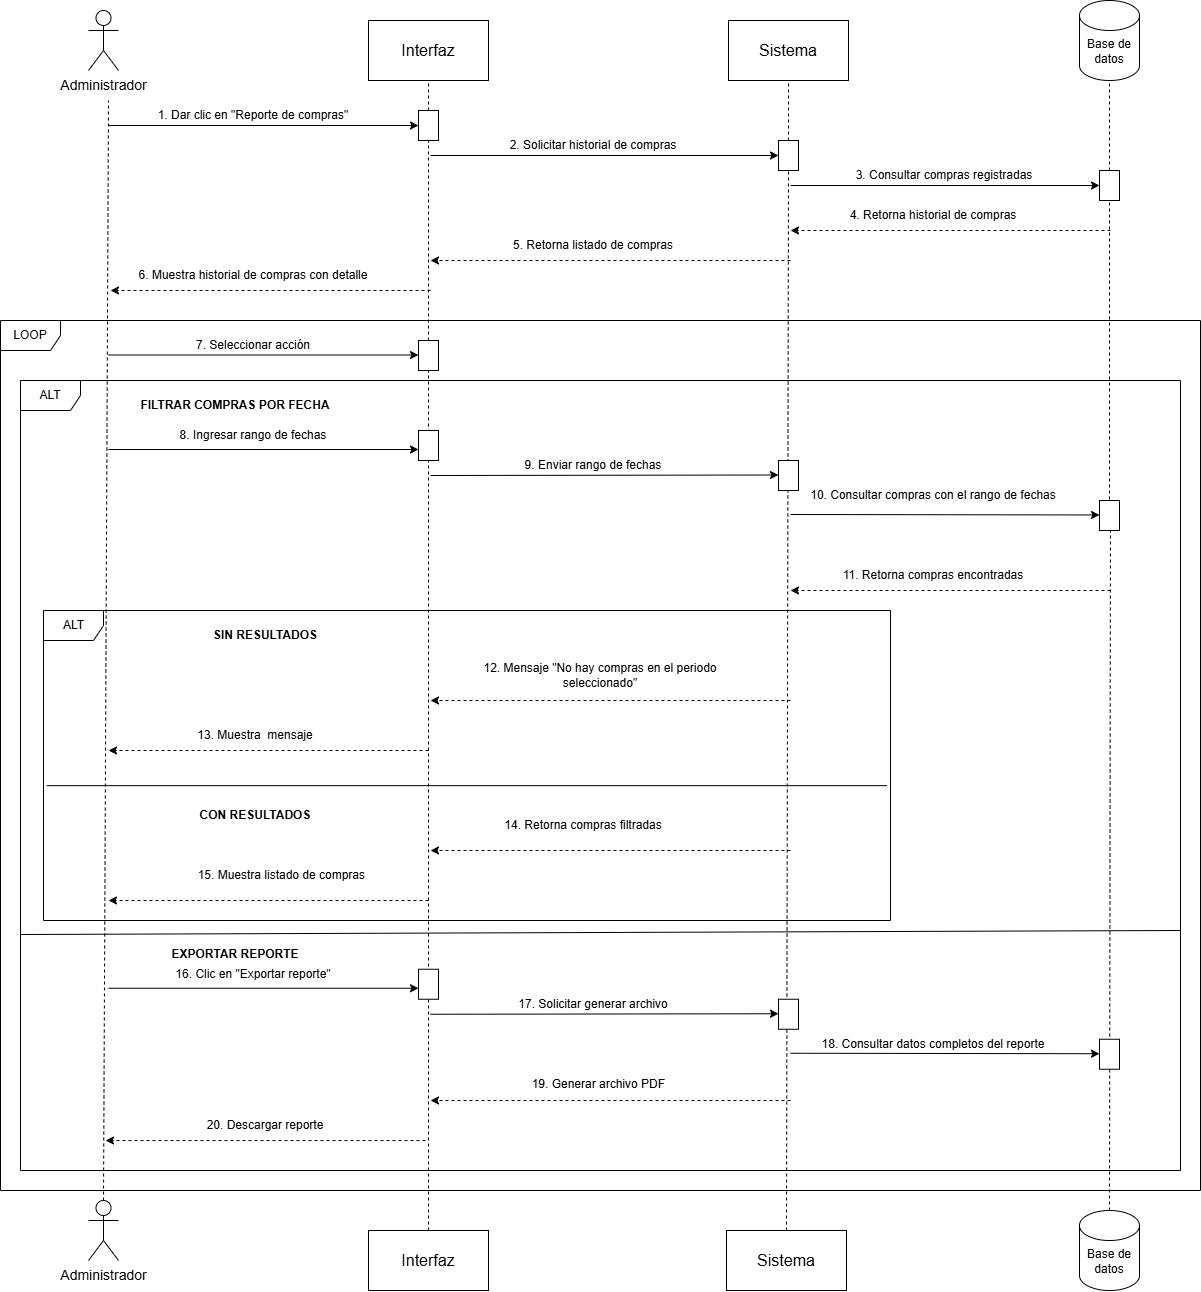

The diagram above was exported from draw.io. Its source (the exported page's mxGraphModel, read from the mxfile embedded in the PNG):
<mxGraphModel dx="2457" dy="1329" grid="1" gridSize="10" guides="1" tooltips="1" connect="1" arrows="1" fold="1" page="1" pageScale="1" pageWidth="827" pageHeight="1169" math="0" shadow="0">
  <root>
    <mxCell id="0" />
    <mxCell id="1" parent="0" />
    <mxCell id="0nY7Yg_BnrAYbZYaJqGd-1" parent="1" style="shape=umlActor;verticalLabelPosition=bottom;verticalAlign=top;html=1;outlineConnect=0;" value="&lt;font style=&quot;font-size: 14px;&quot;&gt;Administrador&lt;/font&gt;" vertex="1">
      <mxGeometry height="60" width="30" x="168" y="50" as="geometry" />
    </mxCell>
    <mxCell id="0nY7Yg_BnrAYbZYaJqGd-2" parent="1" style="rounded=0;whiteSpace=wrap;html=1;" value="&lt;font size=&quot;3&quot;&gt;Interfaz&lt;/font&gt;" vertex="1">
      <mxGeometry height="60" width="120" x="448" y="60" as="geometry" />
    </mxCell>
    <mxCell id="0nY7Yg_BnrAYbZYaJqGd-3" parent="1" style="rounded=0;whiteSpace=wrap;html=1;" value="&lt;font size=&quot;3&quot;&gt;Sistema&lt;/font&gt;" vertex="1">
      <mxGeometry height="60" width="120" x="808" y="60" as="geometry" />
    </mxCell>
    <mxCell id="0nY7Yg_BnrAYbZYaJqGd-4" parent="1" style="shape=cylinder3;whiteSpace=wrap;html=1;boundedLbl=1;backgroundOutline=1;size=15;" value="Base de datos" vertex="1">
      <mxGeometry height="80" width="60" x="1159" y="40" as="geometry" />
    </mxCell>
    <mxCell id="0nY7Yg_BnrAYbZYaJqGd-5" edge="1" parent="1" source="0nY7Yg_BnrAYbZYaJqGd-10" style="endArrow=none;dashed=1;html=1;rounded=0;entryX=0.5;entryY=1;entryDx=0;entryDy=0;" target="0nY7Yg_BnrAYbZYaJqGd-2" value="">
      <mxGeometry height="50" relative="1" width="50" as="geometry">
        <mxPoint x="508" y="1191" as="sourcePoint" />
        <mxPoint x="358" y="240" as="targetPoint" />
      </mxGeometry>
    </mxCell>
    <mxCell id="0nY7Yg_BnrAYbZYaJqGd-6" edge="1" parent="1" source="0nY7Yg_BnrAYbZYaJqGd-23" style="endArrow=none;dashed=1;html=1;rounded=0;entryX=0.5;entryY=1;entryDx=0;entryDy=0;entryPerimeter=0;" target="0nY7Yg_BnrAYbZYaJqGd-4" value="">
      <mxGeometry height="50" relative="1" width="50" as="geometry">
        <mxPoint x="1189" y="545" as="sourcePoint" />
        <mxPoint x="1128" y="350" as="targetPoint" />
      </mxGeometry>
    </mxCell>
    <mxCell id="0nY7Yg_BnrAYbZYaJqGd-7" edge="1" parent="1" source="0nY7Yg_BnrAYbZYaJqGd-16" style="endArrow=none;dashed=1;html=1;rounded=0;exitX=0.5;exitY=0;exitDx=0;exitDy=0;exitPerimeter=0;" value="">
      <mxGeometry height="50" relative="1" width="50" as="geometry">
        <mxPoint x="210" y="1260" as="sourcePoint" />
        <mxPoint x="188" y="140" as="targetPoint" />
      </mxGeometry>
    </mxCell>
    <mxCell id="0nY7Yg_BnrAYbZYaJqGd-8" edge="1" parent="1" style="endArrow=classic;html=1;rounded=0;entryX=0;entryY=0.5;entryDx=0;entryDy=0;" target="0nY7Yg_BnrAYbZYaJqGd-10" value="">
      <mxGeometry height="50" relative="1" width="50" as="geometry">
        <mxPoint x="188" y="165" as="sourcePoint" />
        <mxPoint x="378" y="290" as="targetPoint" />
      </mxGeometry>
    </mxCell>
    <mxCell id="0nY7Yg_BnrAYbZYaJqGd-9" edge="1" parent="1" source="0nY7Yg_BnrAYbZYaJqGd-34" style="endArrow=none;dashed=1;html=1;rounded=0;entryX=0.5;entryY=1;entryDx=0;entryDy=0;exitX=0.5;exitY=0;exitDx=0;exitDy=0;" target="0nY7Yg_BnrAYbZYaJqGd-10" value="">
      <mxGeometry height="50" relative="1" width="50" as="geometry">
        <mxPoint x="508" y="1191" as="sourcePoint" />
        <mxPoint x="508" y="120" as="targetPoint" />
      </mxGeometry>
    </mxCell>
    <mxCell id="0nY7Yg_BnrAYbZYaJqGd-10" parent="1" style="rounded=0;whiteSpace=wrap;html=1;" value="" vertex="1">
      <mxGeometry height="30" width="20" x="498" y="150" as="geometry" />
    </mxCell>
    <mxCell id="0nY7Yg_BnrAYbZYaJqGd-11" edge="1" parent="1" source="0nY7Yg_BnrAYbZYaJqGd-18" style="endArrow=none;dashed=1;html=1;rounded=0;entryX=0.5;entryY=1;entryDx=0;entryDy=0;" target="0nY7Yg_BnrAYbZYaJqGd-3" value="">
      <mxGeometry height="50" relative="1" width="50" as="geometry">
        <mxPoint x="868" y="1181" as="sourcePoint" />
        <mxPoint x="868" y="250" as="targetPoint" />
      </mxGeometry>
    </mxCell>
    <mxCell id="0nY7Yg_BnrAYbZYaJqGd-12" parent="1" style="text;html=1;whiteSpace=wrap;strokeColor=none;fillColor=none;align=center;verticalAlign=middle;rounded=0;" value="1. Dar clic en &quot;Reporte de compras&quot;" vertex="1">
      <mxGeometry height="30" width="270" x="198" y="140" as="geometry" />
    </mxCell>
    <mxCell id="0nY7Yg_BnrAYbZYaJqGd-13" parent="1" style="rounded=0;whiteSpace=wrap;html=1;" value="&lt;font size=&quot;3&quot;&gt;Interfaz&lt;/font&gt;" vertex="1">
      <mxGeometry height="60" width="120" x="448" y="1270" as="geometry" />
    </mxCell>
    <mxCell id="0nY7Yg_BnrAYbZYaJqGd-14" parent="1" style="rounded=0;whiteSpace=wrap;html=1;" value="&lt;font size=&quot;3&quot;&gt;Sistema&lt;/font&gt;" vertex="1">
      <mxGeometry height="60" width="120" x="806" y="1270" as="geometry" />
    </mxCell>
    <mxCell id="0nY7Yg_BnrAYbZYaJqGd-15" parent="1" style="shape=cylinder3;whiteSpace=wrap;html=1;boundedLbl=1;backgroundOutline=1;size=15;" value="Base de datos" vertex="1">
      <mxGeometry height="80" width="60" x="1159" y="1250" as="geometry" />
    </mxCell>
    <mxCell id="0nY7Yg_BnrAYbZYaJqGd-16" parent="1" style="shape=umlActor;verticalLabelPosition=bottom;verticalAlign=top;html=1;outlineConnect=0;" value="&lt;font style=&quot;font-size: 14px;&quot;&gt;Administrador&lt;/font&gt;" vertex="1">
      <mxGeometry height="60" width="30" x="168" y="1240" as="geometry" />
    </mxCell>
    <mxCell id="0nY7Yg_BnrAYbZYaJqGd-17" edge="1" parent="1" source="0nY7Yg_BnrAYbZYaJqGd-14" style="endArrow=none;dashed=1;html=1;rounded=0;entryX=0.5;entryY=1;entryDx=0;entryDy=0;exitX=0.5;exitY=0;exitDx=0;exitDy=0;" target="0nY7Yg_BnrAYbZYaJqGd-18" value="">
      <mxGeometry height="50" relative="1" width="50" as="geometry">
        <mxPoint x="860" y="1560" as="sourcePoint" />
        <mxPoint x="868" y="120" as="targetPoint" />
      </mxGeometry>
    </mxCell>
    <mxCell id="0nY7Yg_BnrAYbZYaJqGd-18" parent="1" style="rounded=0;whiteSpace=wrap;html=1;" value="" vertex="1">
      <mxGeometry height="30" width="20" x="858" y="180" as="geometry" />
    </mxCell>
    <mxCell id="0nY7Yg_BnrAYbZYaJqGd-19" edge="1" parent="1" style="endArrow=classic;html=1;rounded=0;entryX=0;entryY=0.5;entryDx=0;entryDy=0;" target="0nY7Yg_BnrAYbZYaJqGd-18" value="">
      <mxGeometry height="50" relative="1" width="50" as="geometry">
        <mxPoint x="510" y="195" as="sourcePoint" />
        <mxPoint x="728" y="180" as="targetPoint" />
      </mxGeometry>
    </mxCell>
    <mxCell id="0nY7Yg_BnrAYbZYaJqGd-20" parent="1" style="text;html=1;whiteSpace=wrap;strokeColor=none;fillColor=none;align=center;verticalAlign=middle;rounded=0;" value="2. Solicitar historial de compras" vertex="1">
      <mxGeometry height="30" width="270" x="538" y="170" as="geometry" />
    </mxCell>
    <mxCell id="0nY7Yg_BnrAYbZYaJqGd-21" edge="1" parent="1" source="0nY7Yg_BnrAYbZYaJqGd-15" style="endArrow=none;dashed=1;html=1;rounded=0;exitX=0.5;exitY=0;exitDx=0;exitDy=0;exitPerimeter=0;" value="">
      <mxGeometry height="50" relative="1" width="50" as="geometry">
        <mxPoint x="1187.5" y="1019.9999999999998" as="sourcePoint" />
        <mxPoint x="1190" y="540" as="targetPoint" />
      </mxGeometry>
    </mxCell>
    <mxCell id="0nY7Yg_BnrAYbZYaJqGd-22" edge="1" parent="1" style="endArrow=none;dashed=1;html=1;rounded=0;entryX=0.5;entryY=1;entryDx=0;entryDy=0;entryPerimeter=0;" target="0nY7Yg_BnrAYbZYaJqGd-23" value="">
      <mxGeometry height="50" relative="1" width="50" as="geometry">
        <mxPoint x="1189" y="545" as="sourcePoint" />
        <mxPoint x="1189" y="120" as="targetPoint" />
      </mxGeometry>
    </mxCell>
    <mxCell id="0nY7Yg_BnrAYbZYaJqGd-23" parent="1" style="rounded=0;whiteSpace=wrap;html=1;" value="" vertex="1">
      <mxGeometry height="30" width="20" x="1179" y="210" as="geometry" />
    </mxCell>
    <mxCell id="0nY7Yg_BnrAYbZYaJqGd-24" edge="1" parent="1" style="endArrow=classic;html=1;rounded=0;entryX=0;entryY=0.5;entryDx=0;entryDy=0;" target="0nY7Yg_BnrAYbZYaJqGd-23" value="">
      <mxGeometry height="50" relative="1" width="50" as="geometry">
        <mxPoint x="870" y="225" as="sourcePoint" />
        <mxPoint x="1168" y="190" as="targetPoint" />
      </mxGeometry>
    </mxCell>
    <mxCell id="0nY7Yg_BnrAYbZYaJqGd-25" parent="1" style="text;html=1;whiteSpace=wrap;strokeColor=none;fillColor=none;align=center;verticalAlign=middle;rounded=0;" value="3. Consultar compras registradas" vertex="1">
      <mxGeometry height="30" width="270" x="889" y="200" as="geometry" />
    </mxCell>
    <mxCell id="0nY7Yg_BnrAYbZYaJqGd-26" edge="1" parent="1" style="endArrow=classic;html=1;rounded=0;dashed=1;" value="">
      <mxGeometry height="50" relative="1" width="50" as="geometry">
        <mxPoint x="1190" y="270" as="sourcePoint" />
        <mxPoint x="870" y="270" as="targetPoint" />
      </mxGeometry>
    </mxCell>
    <mxCell id="0nY7Yg_BnrAYbZYaJqGd-27" edge="1" parent="1" style="endArrow=classic;html=1;rounded=0;dashed=1;" value="">
      <mxGeometry height="50" relative="1" width="50" as="geometry">
        <mxPoint x="870" y="300" as="sourcePoint" />
        <mxPoint x="510" y="300" as="targetPoint" />
      </mxGeometry>
    </mxCell>
    <mxCell id="0nY7Yg_BnrAYbZYaJqGd-28" edge="1" parent="1" style="endArrow=classic;html=1;rounded=0;dashed=1;" value="">
      <mxGeometry height="50" relative="1" width="50" as="geometry">
        <mxPoint x="510" y="330" as="sourcePoint" />
        <mxPoint x="190" y="330" as="targetPoint" />
      </mxGeometry>
    </mxCell>
    <mxCell id="0nY7Yg_BnrAYbZYaJqGd-29" parent="1" style="text;html=1;whiteSpace=wrap;strokeColor=none;fillColor=none;align=center;verticalAlign=middle;rounded=0;" value="6. Muestra historial de compras con detalle" vertex="1">
      <mxGeometry height="30" width="270" x="198" y="300" as="geometry" />
    </mxCell>
    <mxCell id="0nY7Yg_BnrAYbZYaJqGd-30" parent="1" style="text;html=1;whiteSpace=wrap;strokeColor=none;fillColor=none;align=center;verticalAlign=middle;rounded=0;" value="5. Retorna listado de compras" vertex="1">
      <mxGeometry height="30" width="270" x="538" y="270" as="geometry" />
    </mxCell>
    <mxCell id="0nY7Yg_BnrAYbZYaJqGd-31" parent="1" style="text;html=1;whiteSpace=wrap;strokeColor=none;fillColor=none;align=center;verticalAlign=middle;rounded=0;" value="4. Retorna historial de compras" vertex="1">
      <mxGeometry height="30" width="270" x="878" y="240" as="geometry" />
    </mxCell>
    <mxCell id="0nY7Yg_BnrAYbZYaJqGd-32" parent="1" style="shape=umlFrame;whiteSpace=wrap;html=1;pointerEvents=0;" value="LOOP" vertex="1">
      <mxGeometry height="870" width="1200" x="80" y="360" as="geometry" />
    </mxCell>
    <mxCell id="0nY7Yg_BnrAYbZYaJqGd-33" edge="1" parent="1" style="endArrow=none;dashed=1;html=1;rounded=0;entryX=0.5;entryY=1;entryDx=0;entryDy=0;" target="0nY7Yg_BnrAYbZYaJqGd-34" value="">
      <mxGeometry height="50" relative="1" width="50" as="geometry">
        <mxPoint x="508" y="1270" as="sourcePoint" />
        <mxPoint x="508" y="180" as="targetPoint" />
      </mxGeometry>
    </mxCell>
    <mxCell id="0nY7Yg_BnrAYbZYaJqGd-34" parent="1" style="rounded=0;whiteSpace=wrap;html=1;" value="" vertex="1">
      <mxGeometry height="30" width="20" x="498" y="380" as="geometry" />
    </mxCell>
    <mxCell id="0nY7Yg_BnrAYbZYaJqGd-35" edge="1" parent="1" style="endArrow=classic;html=1;rounded=0;entryX=0;entryY=0.5;entryDx=0;entryDy=0;" value="">
      <mxGeometry height="50" relative="1" width="50" as="geometry">
        <mxPoint x="188" y="394.5" as="sourcePoint" />
        <mxPoint x="498" y="394.5" as="targetPoint" />
      </mxGeometry>
    </mxCell>
    <mxCell id="0nY7Yg_BnrAYbZYaJqGd-36" parent="1" style="text;html=1;whiteSpace=wrap;strokeColor=none;fillColor=none;align=center;verticalAlign=middle;rounded=0;" value="7. Seleccionar acción" vertex="1">
      <mxGeometry height="30" width="270" x="198" y="370" as="geometry" />
    </mxCell>
    <mxCell id="0nY7Yg_BnrAYbZYaJqGd-37" parent="1" style="shape=umlFrame;whiteSpace=wrap;html=1;pointerEvents=0;" value="ALT" vertex="1">
      <mxGeometry height="790" width="1160" x="100" y="420" as="geometry" />
    </mxCell>
    <mxCell id="0nY7Yg_BnrAYbZYaJqGd-38" parent="1" style="text;html=1;whiteSpace=wrap;strokeColor=none;fillColor=none;align=center;verticalAlign=middle;rounded=0;" value="&lt;b&gt;FILTRAR COMPRAS POR FECHA&lt;/b&gt;" vertex="1">
      <mxGeometry height="30" width="270" x="180" y="430" as="geometry" />
    </mxCell>
    <mxCell id="0nY7Yg_BnrAYbZYaJqGd-39" parent="1" style="rounded=0;whiteSpace=wrap;html=1;" value="" vertex="1">
      <mxGeometry height="30" width="20" x="498" y="470" as="geometry" />
    </mxCell>
    <mxCell id="0nY7Yg_BnrAYbZYaJqGd-40" edge="1" parent="1" style="endArrow=classic;html=1;rounded=0;entryX=0;entryY=0.5;entryDx=0;entryDy=0;" value="">
      <mxGeometry height="50" relative="1" width="50" as="geometry">
        <mxPoint x="188" y="489" as="sourcePoint" />
        <mxPoint x="498" y="489" as="targetPoint" />
      </mxGeometry>
    </mxCell>
    <mxCell id="0nY7Yg_BnrAYbZYaJqGd-41" parent="1" style="rounded=0;whiteSpace=wrap;html=1;" value="" vertex="1">
      <mxGeometry height="30" width="20" x="858" y="500" as="geometry" />
    </mxCell>
    <mxCell id="0nY7Yg_BnrAYbZYaJqGd-42" edge="1" parent="1" style="endArrow=classic;html=1;rounded=0;entryX=0;entryY=0.5;entryDx=0;entryDy=0;" value="">
      <mxGeometry height="50" relative="1" width="50" as="geometry">
        <mxPoint x="510" y="515" as="sourcePoint" />
        <mxPoint x="858" y="514.5" as="targetPoint" />
      </mxGeometry>
    </mxCell>
    <mxCell id="0nY7Yg_BnrAYbZYaJqGd-43" parent="1" style="text;html=1;whiteSpace=wrap;strokeColor=none;fillColor=none;align=center;verticalAlign=middle;rounded=0;" value="8. Ingresar rango de fechas" vertex="1">
      <mxGeometry height="30" width="270" x="198" y="460" as="geometry" />
    </mxCell>
    <mxCell id="0nY7Yg_BnrAYbZYaJqGd-44" parent="1" style="text;html=1;whiteSpace=wrap;strokeColor=none;fillColor=none;align=center;verticalAlign=middle;rounded=0;" value="9. Enviar rango de fechas" vertex="1">
      <mxGeometry height="30" width="270" x="538" y="490" as="geometry" />
    </mxCell>
    <mxCell id="0nY7Yg_BnrAYbZYaJqGd-45" parent="1" style="shape=umlFrame;whiteSpace=wrap;html=1;pointerEvents=0;" value="ALT" vertex="1">
      <mxGeometry height="310" width="847" x="123" y="650" as="geometry" />
    </mxCell>
    <mxCell id="0nY7Yg_BnrAYbZYaJqGd-46" parent="1" style="rounded=0;whiteSpace=wrap;html=1;" value="" vertex="1">
      <mxGeometry height="30" width="20" x="1179" y="540" as="geometry" />
    </mxCell>
    <mxCell id="0nY7Yg_BnrAYbZYaJqGd-47" edge="1" parent="1" style="endArrow=classic;html=1;rounded=0;entryX=0;entryY=0.5;entryDx=0;entryDy=0;" value="">
      <mxGeometry height="50" relative="1" width="50" as="geometry">
        <mxPoint x="870" y="554" as="sourcePoint" />
        <mxPoint x="1179" y="554.47" as="targetPoint" />
      </mxGeometry>
    </mxCell>
    <mxCell id="0nY7Yg_BnrAYbZYaJqGd-48" parent="1" style="text;html=1;whiteSpace=wrap;strokeColor=none;fillColor=none;align=center;verticalAlign=middle;rounded=0;" value="10. Consultar compras con el rango de fechas" vertex="1">
      <mxGeometry height="30" width="270" x="878" y="520" as="geometry" />
    </mxCell>
    <mxCell id="0nY7Yg_BnrAYbZYaJqGd-49" parent="1" style="text;html=1;whiteSpace=wrap;strokeColor=none;fillColor=none;align=center;verticalAlign=middle;rounded=0;" value="11. Retorna compras encontradas" vertex="1">
      <mxGeometry height="30" width="270" x="878" y="600" as="geometry" />
    </mxCell>
    <mxCell id="0nY7Yg_BnrAYbZYaJqGd-50" edge="1" parent="1" style="endArrow=classic;html=1;rounded=0;dashed=1;" value="">
      <mxGeometry height="50" relative="1" width="50" as="geometry">
        <mxPoint x="1190" y="630" as="sourcePoint" />
        <mxPoint x="870" y="630" as="targetPoint" />
      </mxGeometry>
    </mxCell>
    <mxCell id="0nY7Yg_BnrAYbZYaJqGd-51" edge="1" parent="1" style="endArrow=classic;html=1;rounded=0;dashed=1;" value="">
      <mxGeometry height="50" relative="1" width="50" as="geometry">
        <mxPoint x="870" y="740" as="sourcePoint" />
        <mxPoint x="510" y="740" as="targetPoint" />
      </mxGeometry>
    </mxCell>
    <mxCell id="0nY7Yg_BnrAYbZYaJqGd-52" edge="1" parent="1" style="endArrow=classic;html=1;rounded=0;dashed=1;" value="">
      <mxGeometry height="50" relative="1" width="50" as="geometry">
        <mxPoint x="508" y="790" as="sourcePoint" />
        <mxPoint x="188" y="790" as="targetPoint" />
      </mxGeometry>
    </mxCell>
    <mxCell id="0nY7Yg_BnrAYbZYaJqGd-53" edge="1" parent="1" style="endArrow=classic;html=1;rounded=0;dashed=1;" value="">
      <mxGeometry height="50" relative="1" width="50" as="geometry">
        <mxPoint x="508" y="940" as="sourcePoint" />
        <mxPoint x="188" y="940" as="targetPoint" />
      </mxGeometry>
    </mxCell>
    <mxCell id="0nY7Yg_BnrAYbZYaJqGd-54" edge="1" parent="1" style="endArrow=classic;html=1;rounded=0;dashed=1;" value="">
      <mxGeometry height="50" relative="1" width="50" as="geometry">
        <mxPoint x="870" y="890" as="sourcePoint" />
        <mxPoint x="510" y="890" as="targetPoint" />
      </mxGeometry>
    </mxCell>
    <mxCell id="0nY7Yg_BnrAYbZYaJqGd-55" parent="1" style="text;html=1;whiteSpace=wrap;strokeColor=none;fillColor=none;align=center;verticalAlign=middle;rounded=0;" value="&lt;b&gt;SIN RESULTADOS&lt;/b&gt;" vertex="1">
      <mxGeometry height="30" width="270" x="210" y="660" as="geometry" />
    </mxCell>
    <mxCell id="0nY7Yg_BnrAYbZYaJqGd-56" parent="1" style="text;html=1;whiteSpace=wrap;strokeColor=none;fillColor=none;align=center;verticalAlign=middle;rounded=0;" value="&lt;b&gt;CON RESULTADOS&lt;/b&gt;" vertex="1">
      <mxGeometry height="30" width="270" x="200" y="840" as="geometry" />
    </mxCell>
    <mxCell id="0nY7Yg_BnrAYbZYaJqGd-57" parent="1" style="text;html=1;whiteSpace=wrap;strokeColor=none;fillColor=none;align=center;verticalAlign=middle;rounded=0;" value="12. Mensaje &quot;No hay compras en el periodo seleccionado&quot;" vertex="1">
      <mxGeometry height="30" width="270" x="545" y="700" as="geometry" />
    </mxCell>
    <mxCell id="0nY7Yg_BnrAYbZYaJqGd-58" parent="1" style="text;html=1;whiteSpace=wrap;strokeColor=none;fillColor=none;align=center;verticalAlign=middle;rounded=0;" value="14. Retorna compras filtradas" vertex="1">
      <mxGeometry height="30" width="270" x="528" y="850" as="geometry" />
    </mxCell>
    <mxCell id="0nY7Yg_BnrAYbZYaJqGd-59" parent="1" style="text;html=1;whiteSpace=wrap;strokeColor=none;fillColor=none;align=center;verticalAlign=middle;rounded=0;" value="13. Muestra&amp;nbsp; mensaje" vertex="1">
      <mxGeometry height="30" width="270" x="200" y="760" as="geometry" />
    </mxCell>
    <mxCell id="0nY7Yg_BnrAYbZYaJqGd-60" parent="1" style="text;html=1;whiteSpace=wrap;strokeColor=none;fillColor=none;align=center;verticalAlign=middle;rounded=0;" value="15. Muestra listado de compras&amp;nbsp;" vertex="1">
      <mxGeometry height="30" width="270" x="228" y="900" as="geometry" />
    </mxCell>
    <mxCell id="0nY7Yg_BnrAYbZYaJqGd-61" edge="1" parent="1" source="0nY7Yg_BnrAYbZYaJqGd-45" style="endArrow=none;html=1;rounded=0;exitX=0.004;exitY=0.565;exitDx=0;exitDy=0;exitPerimeter=0;entryX=0.996;entryY=0.565;entryDx=0;entryDy=0;entryPerimeter=0;" target="0nY7Yg_BnrAYbZYaJqGd-45" value="">
      <mxGeometry height="50" relative="1" width="50" as="geometry">
        <mxPoint x="560" y="770" as="sourcePoint" />
        <mxPoint x="610" y="720" as="targetPoint" />
      </mxGeometry>
    </mxCell>
    <mxCell id="0nY7Yg_BnrAYbZYaJqGd-62" parent="1" style="text;html=1;whiteSpace=wrap;strokeColor=none;fillColor=none;align=center;verticalAlign=middle;rounded=0;" value="&lt;b&gt;EXPORTAR REPORTE&lt;/b&gt;" vertex="1">
      <mxGeometry height="30" width="270" x="180" y="978.75" as="geometry" />
    </mxCell>
    <mxCell id="0nY7Yg_BnrAYbZYaJqGd-63" parent="1" style="rounded=0;whiteSpace=wrap;html=1;" value="" vertex="1">
      <mxGeometry height="30" width="20" x="498" y="1008.75" as="geometry" />
    </mxCell>
    <mxCell id="0nY7Yg_BnrAYbZYaJqGd-64" edge="1" parent="1" style="endArrow=classic;html=1;rounded=0;entryX=0;entryY=0.5;entryDx=0;entryDy=0;" value="">
      <mxGeometry height="50" relative="1" width="50" as="geometry">
        <mxPoint x="188" y="1027.75" as="sourcePoint" />
        <mxPoint x="498" y="1027.75" as="targetPoint" />
      </mxGeometry>
    </mxCell>
    <mxCell id="0nY7Yg_BnrAYbZYaJqGd-65" parent="1" style="rounded=0;whiteSpace=wrap;html=1;" value="" vertex="1">
      <mxGeometry height="30" width="20" x="858" y="1038.75" as="geometry" />
    </mxCell>
    <mxCell id="0nY7Yg_BnrAYbZYaJqGd-66" edge="1" parent="1" style="endArrow=classic;html=1;rounded=0;entryX=0;entryY=0.5;entryDx=0;entryDy=0;" value="">
      <mxGeometry height="50" relative="1" width="50" as="geometry">
        <mxPoint x="510" y="1053.75" as="sourcePoint" />
        <mxPoint x="858" y="1053.25" as="targetPoint" />
      </mxGeometry>
    </mxCell>
    <mxCell id="0nY7Yg_BnrAYbZYaJqGd-67" parent="1" style="text;html=1;whiteSpace=wrap;strokeColor=none;fillColor=none;align=center;verticalAlign=middle;rounded=0;" value="16. Clic en &quot;Exportar reporte&quot;" vertex="1">
      <mxGeometry height="30" width="270" x="198" y="998.75" as="geometry" />
    </mxCell>
    <mxCell id="0nY7Yg_BnrAYbZYaJqGd-68" parent="1" style="text;html=1;whiteSpace=wrap;strokeColor=none;fillColor=none;align=center;verticalAlign=middle;rounded=0;" value="17. Solicitar generar archivo" vertex="1">
      <mxGeometry height="30" width="270" x="538" y="1028.75" as="geometry" />
    </mxCell>
    <mxCell id="0nY7Yg_BnrAYbZYaJqGd-69" parent="1" style="rounded=0;whiteSpace=wrap;html=1;" value="" vertex="1">
      <mxGeometry height="30" width="20" x="1179" y="1078.75" as="geometry" />
    </mxCell>
    <mxCell id="0nY7Yg_BnrAYbZYaJqGd-70" edge="1" parent="1" style="endArrow=classic;html=1;rounded=0;entryX=0;entryY=0.5;entryDx=0;entryDy=0;" value="">
      <mxGeometry height="50" relative="1" width="50" as="geometry">
        <mxPoint x="870" y="1092.75" as="sourcePoint" />
        <mxPoint x="1179" y="1093.22" as="targetPoint" />
      </mxGeometry>
    </mxCell>
    <mxCell id="0nY7Yg_BnrAYbZYaJqGd-71" parent="1" style="text;html=1;whiteSpace=wrap;strokeColor=none;fillColor=none;align=center;verticalAlign=middle;rounded=0;" value="18. Consultar datos completos del reporte" vertex="1">
      <mxGeometry height="30" width="270" x="878" y="1068.75" as="geometry" />
    </mxCell>
    <mxCell id="0nY7Yg_BnrAYbZYaJqGd-72" edge="1" parent="1" style="endArrow=none;html=1;rounded=0;exitX=0.004;exitY=0.246;exitDx=0;exitDy=0;exitPerimeter=0;entryX=1;entryY=0.872;entryDx=0;entryDy=0;entryPerimeter=0;" value="">
      <mxGeometry height="50" relative="1" width="50" as="geometry">
        <mxPoint x="100" y="974" as="sourcePoint" />
        <mxPoint x="1260" y="970" as="targetPoint" />
      </mxGeometry>
    </mxCell>
    <mxCell id="0nY7Yg_BnrAYbZYaJqGd-73" edge="1" parent="1" style="endArrow=classic;html=1;rounded=0;dashed=1;" value="">
      <mxGeometry height="50" relative="1" width="50" as="geometry">
        <mxPoint x="870" y="1140" as="sourcePoint" />
        <mxPoint x="510" y="1140" as="targetPoint" />
      </mxGeometry>
    </mxCell>
    <mxCell id="0nY7Yg_BnrAYbZYaJqGd-74" edge="1" parent="1" style="endArrow=classic;html=1;rounded=0;dashed=1;" value="">
      <mxGeometry height="50" relative="1" width="50" as="geometry">
        <mxPoint x="505" y="1180" as="sourcePoint" />
        <mxPoint x="185" y="1180" as="targetPoint" />
      </mxGeometry>
    </mxCell>
    <mxCell id="0nY7Yg_BnrAYbZYaJqGd-75" parent="1" style="text;html=1;whiteSpace=wrap;strokeColor=none;fillColor=none;align=center;verticalAlign=middle;rounded=0;" value="19. Generar archivo PDF&amp;nbsp;" vertex="1">
      <mxGeometry height="30" width="270" x="545" y="1108.75" as="geometry" />
    </mxCell>
    <mxCell id="0nY7Yg_BnrAYbZYaJqGd-76" parent="1" style="text;html=1;whiteSpace=wrap;strokeColor=none;fillColor=none;align=center;verticalAlign=middle;rounded=0;" value="20. Descargar reporte" vertex="1">
      <mxGeometry height="30" width="270" x="210" y="1150" as="geometry" />
    </mxCell>
  </root>
</mxGraphModel>